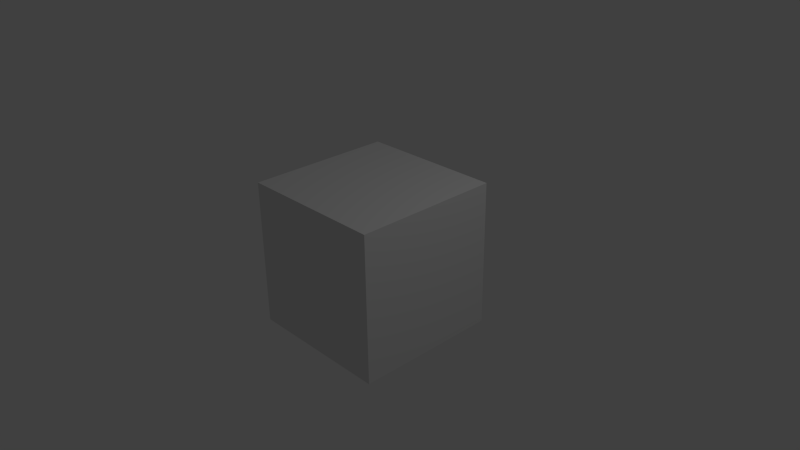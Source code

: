 # Source: weapon_staff01.blend  (saved by Blender 2.77.0; exported with 4.5.12 LTS)
import bpy
from mathutils import Matrix  # noqa: F401  (used for matrix-valued properties, if any)

bpy.ops.wm.read_factory_settings(use_empty=True)
scene = bpy.context.scene
scene.name = 'Scene'

# ---- collections
col_collection_1 = bpy.data.collections.new('Collection 1'); scene.collection.children.link(col_collection_1)

# ---- materials (node trees are filled in below, after node groups)
mat_material = bpy.data.materials.new('Material')
mat_material.alpha_threshold = 0.0
mat_material.use_transparent_shadow = False
mat_material.roughness = 0.5
mat_material.line_color = (0.0, 0.0, 0.0, 1.0)

# ---- material node trees

# ---- world
world_world = bpy.data.worlds.new('World'); scene.world = world_world
world_world.color = (0.05088, 0.05088, 0.05088)
world_world.use_sun_shadow = False
world_world.sun_shadow_jitter_overblur = 0.0
world_world.cycles.sampling_method = 'NONE'
world_world.cycles.sample_map_resolution = 256

# ---- cameras
cam_camera = bpy.data.cameras.new('Camera')
cam_camera.clip_end = 100.0
cam_camera.lens = 35.0
cam_camera.sensor_width = 32.0
cam_camera.sensor_height = 18.0
cam_camera.ortho_scale = 7.314
cam_camera.dof.focus_distance = 0.0
cam_camera.dof.aperture_fstop = 128.0

# ---- lights
light_lamp = bpy.data.lights.new('Lamp', 'POINT')
light_lamp.transmission_factor = 0.0
light_lamp.cutoff_distance = 30.0
light_lamp.energy = 100.0
light_lamp.shadow_buffer_clip_start = 1.001
light_lamp.shadow_soft_size = 0.1
light_lamp.shadow_maximum_resolution = 0.006
light_lamp.use_absolute_resolution = True
light_lamp.cycles.use_multiple_importance_sampling = False

# ---- meshes
me_cube_001 = bpy.data.meshes.new('Cube.001')
me_cube_001.from_pydata([(-1.0, -1.0, -1.0), (-1.0, -1.0, 1.0), (-1.0, 1.0, -1.0), (-1.0, 1.0, 1.0), (1.0, -1.0, -1.0), (1.0, -1.0, 1.0), (1.0, 1.0, -1.0), (1.0, 1.0, 1.0)], [], [(1, 3, 2, 0), (3, 7, 6, 2), (7, 5, 4, 6), (5, 1, 0, 4), (0, 2, 6, 4), (5, 7, 3, 1)])
me_cube_001.use_remesh_preserve_volume = False
me_cube_001.use_remesh_preserve_attributes = False
me_cube_001.use_mirror_vertex_groups = False
me_cube_001.update()
me_cube = bpy.data.meshes.new('Cube')
me_cube.from_pydata([(-0.03929, -0.03929, 0.2307), (0.03929, -0.03929, 0.2307), (0.03929, 0.03929, 0.825), (-0.03929, 0.03929, 0.825), (0.03929, 0.03929, 0.9357), (-0.03929, 0.03929, 0.9357), (0.03929, -0.03956, 0.825), (-0.03929, -0.03956, 0.825), (0.03929, -0.03956, 0.9357), (-0.03929, -0.03956, 0.9357), (-0.03929, -0.03929, -0.3929), (0.03929, -0.03929, -0.3929), (-0.03929, 0.03929, -0.3929), (0.03929, 0.03929, -0.3929), (0.03929, 0.03929, 0.3093), (-0.03929, 0.03929, 0.3093), (0.03929, 0.03929, 0.2307), (-0.03929, 0.03929, 0.2307), (0.03929, -0.03929, 0.3093), (-0.03929, -0.03929, 0.3093), (-0.03929, -0.03929, -0.5929), (0.03929, -0.03929, -0.5929), (-0.03929, 0.03929, -0.5929), (0.03929, 0.03929, -0.5929), (-0.03929, -0.03929, -0.8929), (0.03929, -0.03929, -0.8929), (-0.03929, 0.03929, -0.8929), (0.03929, 0.03929, -0.8929)], [], [(2, 3, 5, 4), (7, 6, 8, 9), (13, 11, 21, 23), (1, 0, 10, 11), (8, 4, 5, 9), (3, 7, 9, 5), (6, 2, 4, 8), (14, 16, 17, 15), (14, 15, 3, 2), (19, 15, 17, 0), (17, 16, 13, 12), (14, 18, 1, 16), (16, 1, 11, 13), (0, 17, 12, 10), (15, 19, 7, 3), (18, 14, 2, 6), (19, 18, 6, 7), (18, 19, 0, 1), (22, 23, 27, 26), (11, 10, 20, 21), (12, 13, 23, 22), (10, 12, 22, 20), (24, 26, 27, 25), (20, 22, 26, 24), (23, 21, 25, 27), (21, 20, 24, 25)])
_uv = me_cube.uv_layers.new(name='UVMap')
_uv.uv.foreach_set('vector', [0.6006, 0.851, 0.8003, 0.851, 0.8003, 1.0, 0.6006, 1.0, 0.6006, 0.149, 0.4008, 0.149, 0.4008, 0.0, 0.6006, 0.0, 0.2004, 0.4958, 0.000698, 0.4958, 0.0006979, 0.4375, 0.2004, 0.4375, 0.4008, 0.3223, 0.6006, 0.3223, 0.6006, 0.5042, 0.4008, 0.5042, 1.0, 0.0, 1.0, 0.023, 0.8003, 0.023, 0.8003, 4.346e-09, 0.4008, 0.149, 0.2004, 0.149, 0.2004, 0.0, 0.4008, 0.0, 0.0, 0.851, 0.2004, 0.851, 0.2004, 1.0, 2.178e-07, 1.0, 0.6006, 0.7006, 0.6006, 0.6777, 0.8003, 0.6777, 0.8003, 0.7006, 0.6006, 0.7006, 0.8003, 0.7006, 0.8003, 0.851, 0.6006, 0.851, 0.2011, 0.2994, 0.4008, 0.2994, 0.4008, 0.3223, 0.2011, 0.3223, 0.8003, 0.6777, 0.6006, 0.6777, 0.6006, 0.4958, 0.8003, 0.4958, 0.2004, 0.7006, 0.0006985, 0.7006, 0.0006985, 0.6777, 0.2004, 0.6777, 0.2004, 0.6777, 0.0006985, 0.6777, 0.000698, 0.4958, 0.2004, 0.4958, 0.2011, 0.3223, 0.4008, 0.3223, 0.4008, 0.5042, 0.2011, 0.5042, 0.4008, 0.2994, 0.2011, 0.2994, 0.2004, 0.149, 0.4008, 0.149, 0.0006985, 0.7006, 0.2004, 0.7006, 0.2004, 0.851, 0.0, 0.851, 0.6006, 0.2994, 0.4008, 0.2994, 0.4008, 0.149, 0.6006, 0.149, 0.4008, 0.2994, 0.6006, 0.2994, 0.6006, 0.3223, 0.4008, 0.3223, 0.8003, 0.4375, 0.6006, 0.4375, 0.6006, 0.0, 0.8003, 0.0, 0.4008, 0.5042, 0.6006, 0.5042, 0.6006, 0.5625, 0.4008, 0.5625, 0.8003, 0.4958, 0.6006, 0.4958, 0.6006, 0.4375, 0.8003, 0.4375, 0.2011, 0.5042, 0.4008, 0.5042, 0.4008, 0.5625, 0.2011, 0.5625, 0.8003, 0.04591, 0.8003, 0.023, 1.0, 0.023, 1.0, 0.04591, 0.2011, 0.5625, 0.4008, 0.5625, 0.4008, 1.0, 0.2011, 1.0, 0.2004, 0.4375, 0.0006979, 0.4375, 0.0006973, 0.0, 0.2004, 0.0, 0.4008, 0.5625, 0.6006, 0.5625, 0.6006, 1.0, 0.4008, 1.0])
me_cube.materials.append(mat_material)
me_cube.use_remesh_preserve_volume = False
me_cube.use_remesh_preserve_attributes = False
me_cube.use_mirror_vertex_groups = False
me_cube.update()
arm_armature_001 = bpy.data.armatures.new('Armature.001')  # bones are not reproduced

# ---- objects
ob_cube_001 = bpy.data.objects.new('Cube.001', me_cube_001)
ob_armature = bpy.data.objects.new('Armature', arm_armature_001)
ob_cube = bpy.data.objects.new('Cube', me_cube)
ob_lamp = bpy.data.objects.new('Lamp', light_lamp)
ob_camera = bpy.data.objects.new('Camera', cam_camera)

# ---- transforms, parenting, visibility, modifiers, constraints
ob_cube_001.location = (0.0, 0.0, 0.0)
ob_cube_001.lineart.crease_threshold = 0.0
ob_armature.location = (0.0, 0.0, 0.0)
ob_armature.lineart.crease_threshold = 0.0
ob_cube.parent = ob_armature
ob_cube.location = (0.0, 0.0, 0.0)
ob_cube.lock_rotations_4d = False
ob_cube.empty_display_type = 'ARROWS'
ob_cube.lineart.crease_threshold = 0.0
_vg = ob_cube.vertex_groups.new(name='root')
_vg.add([0, 1, 2, 3, 4, 5, 6, 7, 8, 9, 10, 11, 12, 13, 14, 15, 16, 17, 18, 19, 20, 21, 22, 23, 24, 25, 26, 27], 1.0, 'REPLACE')
_vg = ob_cube.vertex_groups.new(name='pole')
_vg = ob_cube.vertex_groups.new(name='tip')
_m = ob_cube.modifiers.new('Armature', 'ARMATURE')
_m.object = ob_armature
ob_lamp.location = (4.076, 1.005, 5.904)
ob_lamp.rotation_euler = (0.6503, 0.05522, 1.866)
ob_lamp.lock_rotations_4d = False
ob_lamp.empty_display_type = 'ARROWS'
ob_lamp.color = (0.0, 0.0, 0.0, 0.0)
ob_lamp.lineart.crease_threshold = 0.0
ob_camera.location = (7.481, -6.508, 5.344)
ob_camera.rotation_euler = (1.109, 0.01082, 0.8149)
ob_camera.lock_rotations_4d = False
ob_camera.empty_display_type = 'ARROWS'
ob_camera.color = (0.0, 0.0, 0.0, 0.0)
ob_camera.display_type = 'WIRE'
ob_camera.lineart.crease_threshold = 0.0

# ---- collection membership
col_collection_1.objects.link(ob_cube_001)
col_collection_1.objects.link(ob_armature)
col_collection_1.objects.link(ob_cube)
col_collection_1.objects.link(ob_lamp)
col_collection_1.objects.link(ob_camera)

# ---- scene / render settings (as saved in the file)
scene.camera = ob_camera
scene.frame_start = 1; scene.frame_end = 250; scene.frame_set(0)
scene.render.engine = 'BLENDER_EEVEE_NEXT'
scene.render.resolution_percentage = 50
scene.render.dither_intensity = 0.0
scene.cycles.use_denoising = False
scene.cycles.samples = 10
scene.cycles.sampling_pattern = 'TABULATED_SOBOL'
scene.cycles.light_sampling_threshold = 0.0
scene.cycles.use_adaptive_sampling = False
scene.cycles.use_light_tree = False
scene.cycles.blur_glossy = 0.0
scene.cycles.pixel_filter_type = 'GAUSSIAN'
scene.cycles.sample_clamp_indirect = 0.0
scene.view_settings.view_transform = 'Standard'
bpy.context.view_layer.update()
